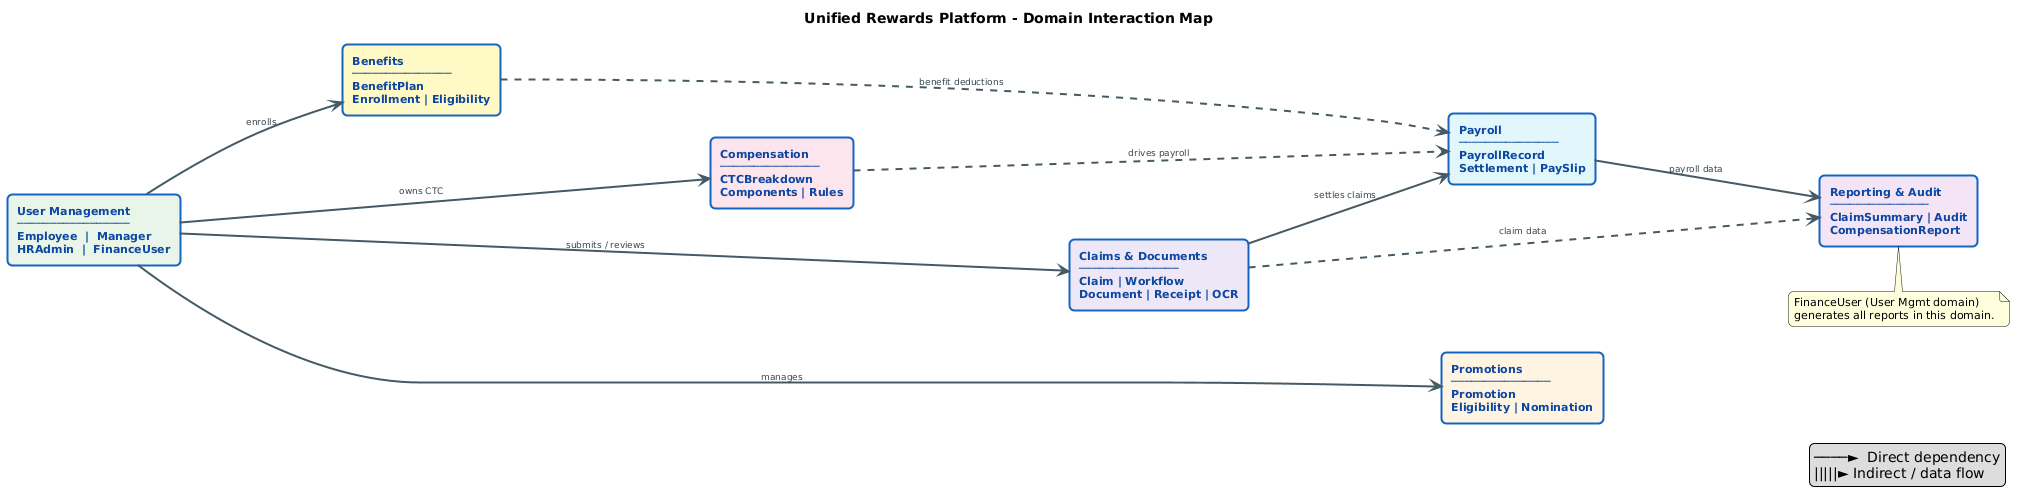

The diagram above was rendered by PlantUML. Its source (embedded in the PNG):
@startuml
title Unified Rewards Platform - Domain Interaction Map

left to right direction

skinparam defaultFontName        SansSerif
skinparam defaultFontSize        11
skinparam shadowing              false
skinparam roundCorner            10
skinparam nodesep                45
skinparam ranksep               130
skinparam ArrowThickness         2

skinparam rectangle {
  BackgroundColor #FFFFFF
  BorderColor     #1565C0
  FontColor       #0D47A1
  FontSize        11
  FontStyle       bold
  BorderThickness 2
  RoundCorner     10
}

skinparam arrow {
  Color           #455A64
  FontColor       #37474F
  FontSize        9
  Thickness       2
}

' ══════════════════════════════════════════
' COLUMN 1 - Identity
' ══════════════════════════════════════════

rectangle "User Management\n─────────────────\nEmployee  |  Manager\nHRAdmin  |  FinanceUser" as UM #E8F5E9

' ══════════════════════════════════════════
' COLUMN 2 - Core Domains (stacked)
' ══════════════════════════════════════════

rectangle "Benefits\n───────────────\nBenefitPlan\nEnrollment | Eligibility" as BN #FFF9C4

rectangle "Compensation\n───────────────\nCTCBreakdown\nComponents | Rules" as CP #FCE4EC

rectangle "Claims & Documents\n───────────────\nClaim | Workflow\nDocument | Receipt | OCR" as CL #EDE7F6

rectangle "Promotions\n───────────────\nPromotion\nEligibility | Nomination" as PM #FFF3E0

' ══════════════════════════════════════════
' COLUMN 3 - Processing & Output
' ══════════════════════════════════════════

rectangle "Payroll\n───────────────\nPayrollRecord\nSettlement | PaySlip" as PR #E0F7FA

rectangle "Reporting & Audit\n───────────────\nClaimSummary | Audit\nCompensationReport" as RP #F3E5F5

' ══════════════════════════════════════════
' HIDDEN ARROWS - force column stacking
' ══════════════════════════════════════════

BN -[hidden]down- CP
CP -[hidden]down- CL
CL -[hidden]down- PM
PR -[hidden]down- RP

' ══════════════════════════════════════════
' COLUMN 1 -> COLUMN 2
' ══════════════════════════════════════════

UM --> BN : enrolls
UM --> CP : owns CTC
UM --> CL : submits / reviews
UM --> PM : manages

' ══════════════════════════════════════════
' COLUMN 2 -> COLUMN 3
' ══════════════════════════════════════════

CL  -->  PR  : settles claims
CP  ..>  PR  : drives payroll
BN  ..>  PR  : benefit deductions

CL  ..>  RP  : claim data
PR  -->  RP  : payroll data

' ══════════════════════════════════════════
' NOTE - FinanceUser role
' ══════════════════════════════════════════

note bottom of RP
  FinanceUser (User Mgmt domain)
  generates all reports in this domain.
end note

legend right
  ────►  Direct dependency
  |||||► Indirect / data flow
endlegend
@enduml